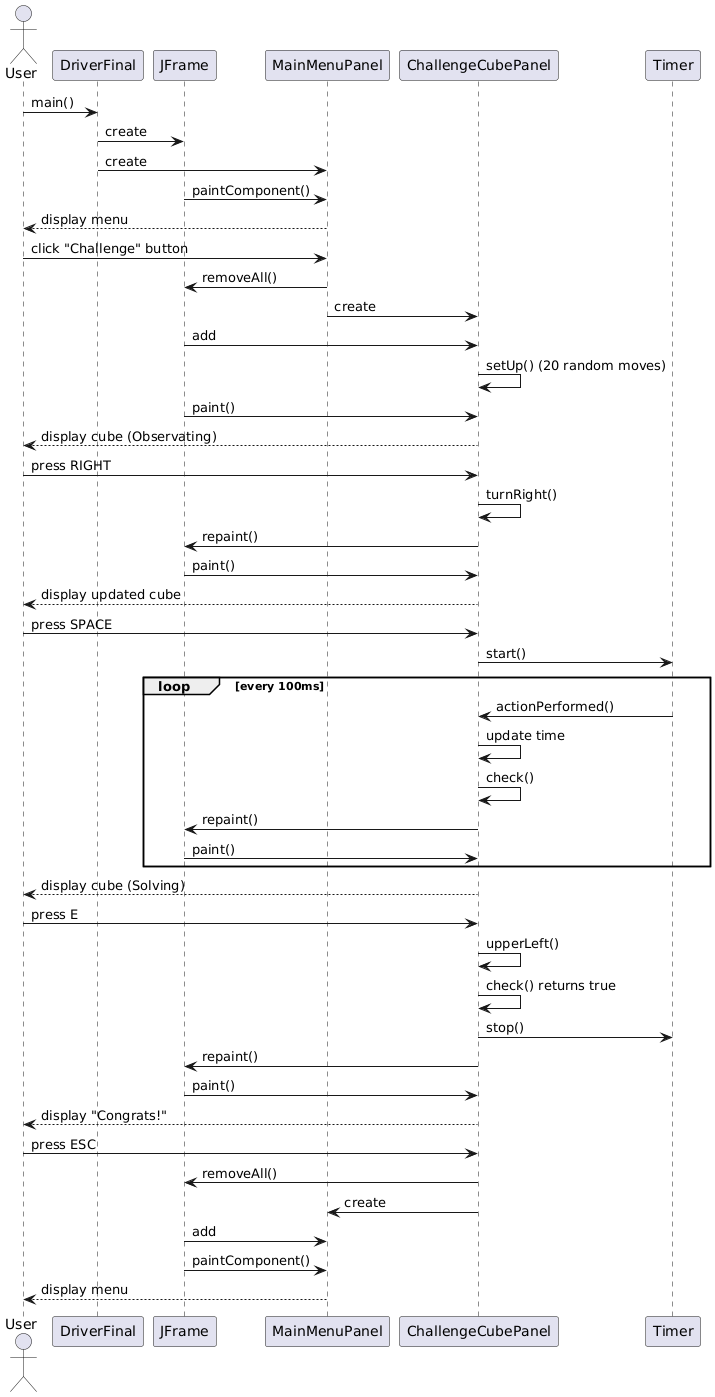

The diagram above was rendered by PlantUML. Its source (embedded in the PNG):
@startuml
' Sequence Diagram for Rubik's Cube Game (Challenge Mode Scenario)

actor User

participant DriverFinal
participant JFrame
participant MainMenuPanel
participant ChallengeCubePanel
participant Timer

' Start program
User -> DriverFinal: main()
DriverFinal -> JFrame: create
DriverFinal -> MainMenuPanel: create
JFrame -> MainMenuPanel: paintComponent()
MainMenuPanel --> User: display menu

' User selects Challenge mode
User -> MainMenuPanel: click "Challenge" button
MainMenuPanel -> JFrame: removeAll()
MainMenuPanel -> ChallengeCubePanel: create
JFrame -> ChallengeCubePanel: add
ChallengeCubePanel -> ChallengeCubePanel: setUp() (20 random moves)
JFrame -> ChallengeCubePanel: paint()
ChallengeCubePanel --> User: display cube (Observating)

' User observes cube
User -> ChallengeCubePanel: press RIGHT
ChallengeCubePanel -> ChallengeCubePanel: turnRight()
ChallengeCubePanel -> JFrame: repaint()
JFrame -> ChallengeCubePanel: paint()
ChallengeCubePanel --> User: display updated cube

' User starts solving
User -> ChallengeCubePanel: press SPACE
ChallengeCubePanel -> Timer: start()
loop every 100ms
  Timer -> ChallengeCubePanel: actionPerformed()
  ChallengeCubePanel -> ChallengeCubePanel: update time
  ChallengeCubePanel -> ChallengeCubePanel: check()
  ChallengeCubePanel -> JFrame: repaint()
  JFrame -> ChallengeCubePanel: paint()
end loop
ChallengeCubePanel --> User: display cube (Solving)

' User solves cube
User -> ChallengeCubePanel: press E
ChallengeCubePanel -> ChallengeCubePanel: upperLeft()
ChallengeCubePanel -> ChallengeCubePanel: check() returns true
ChallengeCubePanel -> Timer: stop()
ChallengeCubePanel -> JFrame: repaint()
JFrame -> ChallengeCubePanel: paint()
ChallengeCubePanel --> User: display "Congrats!"

' User returns to menu
User -> ChallengeCubePanel: press ESC
ChallengeCubePanel -> JFrame: removeAll()
ChallengeCubePanel -> MainMenuPanel: create
JFrame -> MainMenuPanel: add
JFrame -> MainMenuPanel: paintComponent()
MainMenuPanel --> User: display menu
@enduml